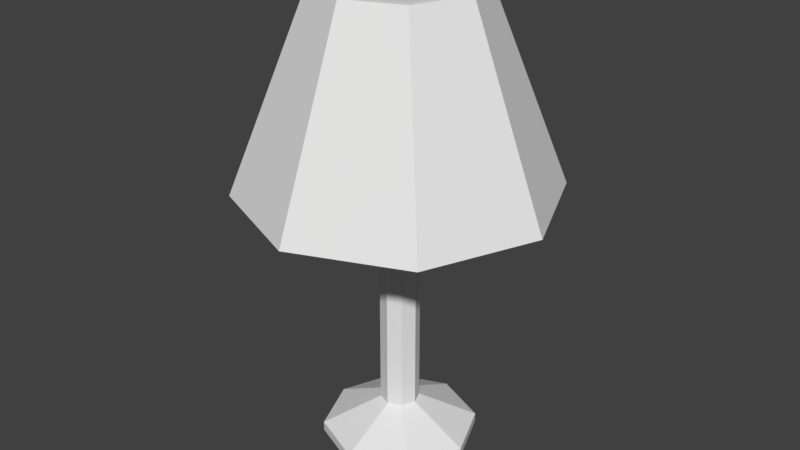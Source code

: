# Source: lamp.blend  (saved by Blender 2.79.0; exported with 4.5.12 LTS)
import bpy
from mathutils import Matrix  # noqa: F401  (used for matrix-valued properties, if any)

bpy.ops.wm.read_factory_settings(use_empty=True)
scene = bpy.context.scene
scene.name = 'Scene'

# ---- collections
col_collection_1 = bpy.data.collections.new('Collection 1'); scene.collection.children.link(col_collection_1)

# ---- materials (node trees are filled in below, after node groups)
mat_basematerial = bpy.data.materials.new('baseMaterial')
mat_basematerial.alpha_threshold = 0.0
mat_basematerial.use_transparent_shadow = False
mat_basematerial.roughness = 0.5
mat_altmaterial = bpy.data.materials.new('altMaterial')
mat_altmaterial.alpha_threshold = 0.0
mat_altmaterial.use_transparent_shadow = False
mat_altmaterial.roughness = 0.5

# ---- material node trees

# ---- world
world_world = bpy.data.worlds.new('World'); scene.world = world_world
world_world.color = (0.05127, 0.05127, 0.05127)
world_world.use_sun_shadow = False
world_world.sun_shadow_jitter_overblur = 0.0
world_world.cycles.sampling_method = 'MANUAL'

# ---- meshes
me_cube = bpy.data.meshes.new('Cube')
me_cube.from_pydata([(5.588e-10, 0.2778, -0.16), (-1.676e-09, 0.4778, -0.08), (0.1131, 0.2778, -0.1131), (0.05657, 0.4778, -0.05657), (0.16, 0.2778, 0.0), (0.08, 0.4778, -2.98e-08), (0.1131, 0.2778, 0.1131), (0.05657, 0.4778, 0.05657), (-1.343e-08, 0.2778, 0.16), (-8.67e-09, 0.4778, 0.08), (-0.1131, 0.2778, 0.1131), (-0.05657, 0.4778, 0.05657), (-0.16, 0.2778, 0.0), (-0.08, 0.4778, -2.98e-08), (-0.1131, 0.2778, -0.1131), (-0.05657, 0.4778, -0.05657), (-2.272e-09, 0.4778, -0.072), (0.05091, 0.4778, -0.05091), (0.072, 0.4778, -2.98e-08), (0.05091, 0.4778, 0.05091), (-8.567e-09, 0.4778, 0.072), (-0.05091, 0.4778, 0.05091), (-0.072, 0.4778, -2.98e-08), (-0.05091, 0.4778, -0.05091), (1.118e-10, 0.2778, -0.144), (0.1018, 0.2778, -0.1018), (0.144, 0.2778, 0.0), (0.1018, 0.2778, 0.1018), (-1.248e-08, 0.2778, 0.144), (-0.1018, 0.2778, 0.1018), (-0.144, 0.2778, 0.0), (-0.1018, 0.2778, -0.1018), (2.794e-09, 0.0116, -0.08), (-0.05657, 0.0116, -0.05657), (-0.08, 0.0116, 1.863e-09), (-0.05657, 0.0116, 0.05657), (9.788e-09, 0.0116, 0.08), (0.05657, 0.0116, 0.05657), (0.08, 0.0116, -2.794e-09), (0.05657, 0.0116, -0.05657), (5.774e-09, 0.0316, -0.04), (-0.02828, 0.0316, -0.02828), (-0.04, 0.0316, 0.0), (-0.02828, 0.0316, 0.02828), (9.271e-09, 0.0316, 0.04), (0.02828, 0.0316, 0.02828), (0.04, 0.0316, -3.725e-09), (0.02828, 0.0316, -0.02828), (7.451e-09, 0.0416, -0.02), (-0.01414, 0.0416, -0.01414), (-0.02, 0.0416, 0.0), (-0.01414, 0.0416, 0.01414), (9.199e-09, 0.0416, 0.02), (0.01414, 0.0416, 0.01414), (0.02, 0.0416, -3.725e-09), (0.01414, 0.0416, -0.01414), (7.451e-09, 0.3455, -0.02), (-0.01414, 0.3455, -0.01414), (-0.02, 0.3455, -2.98e-08), (-0.01414, 0.3455, 0.01414), (9.199e-09, 0.3455, 0.02), (0.01414, 0.3455, 0.01414), (0.02, 0.3455, -2.98e-08), (0.01414, 0.3455, -0.01414), (2.794e-09, 0.0016, -0.08), (-0.05657, 0.0016, -0.05657), (-0.08, 0.0016, 2.445e-09), (-0.05657, 0.0016, 0.05657), (9.788e-09, 0.0016, 0.08), (0.05657, 0.0016, 0.05657), (0.08, 0.0016, -1.979e-09), (0.05657, 0.0016, -0.05657)], [], [(0, 1, 3, 2), (2, 3, 5, 4), (4, 5, 7, 6), (6, 7, 9, 8), (8, 9, 11, 10), (10, 11, 13, 12), (12, 13, 15, 14), (14, 15, 1, 0), (7, 5, 18, 19), (13, 11, 21, 22), (9, 7, 19, 20), (15, 13, 22, 23), (5, 3, 17, 18), (11, 9, 20, 21), (1, 15, 23, 16), (3, 1, 16, 17), (12, 14, 31, 30), (2, 4, 26, 25), (8, 10, 29, 28), (14, 0, 24, 31), (0, 2, 25, 24), (4, 6, 27, 26), (10, 12, 30, 29), (6, 8, 28, 27), (21, 20, 28, 29), (22, 21, 29, 30), (23, 22, 30, 31), (16, 23, 31, 24), (17, 16, 24, 25), (18, 17, 25, 26), (19, 18, 26, 27), (20, 19, 27, 28), (38, 39, 47, 46), (36, 37, 45, 44), (34, 35, 43, 42), (32, 33, 41, 40), (39, 32, 40, 47), (37, 38, 46, 45), (35, 36, 44, 43), (33, 34, 42, 41), (42, 43, 51, 50), (40, 41, 49, 48), (47, 40, 48, 55), (45, 46, 54, 53), (43, 44, 52, 51), (41, 42, 50, 49), (46, 47, 55, 54), (44, 45, 53, 52), (54, 55, 63, 62), (52, 53, 61, 60), (50, 51, 59, 58), (48, 49, 57, 56), (55, 48, 56, 63), (53, 54, 62, 61), (51, 52, 60, 59), (49, 50, 58, 57), (39, 38, 70, 71), (37, 36, 68, 69), (35, 34, 66, 67), (33, 32, 64, 65), (32, 39, 71, 64), (38, 37, 69, 70), (36, 35, 67, 68), (34, 33, 65, 66), (68, 67, 64, 71), (65, 64, 67, 66), (69, 68, 71, 70), (60, 63, 56, 59), (57, 58, 59, 56), (61, 62, 63, 60)])
me_cube.polygons.foreach_set('use_smooth', [True] * 70)
me_cube.polygons.foreach_set('material_index', [1, 1, 1, 1, 1, 1, 1, 1, 1, 1, 1, 1, 1, 1, 1, 1, 1, 1, 1, 1, 1, 1, 1, 1, 1, 1, 1, 1, 1, 1, 1, 1, 0, 0, 0, 0, 0, 0, 0, 0, 0, 0, 0, 0, 0, 0, 0, 0, 0, 0, 0, 0, 0, 0, 0, 0, 0, 0, 0, 0, 0, 0, 0, 0, 0, 0, 0, 0, 0, 0])
_k = set([(0, 1), (0, 2), (0, 14), (1, 3), (1, 15), (2, 3), (2, 4), (3, 5), (4, 5), (4, 6), (5, 7), (6, 7), (6, 8), (7, 9), (8, 9), (8, 10), (9, 11), (10, 11), (10, 12), (11, 13), (12, 13), (12, 14), (13, 15), (14, 15), (16, 17), (16, 23), (16, 24), (17, 18), (17, 25), (18, 19), (18, 26), (19, 20), (19, 27), (20, 21), (20, 28), (21, 22), (21, 29), (22, 23), (22, 30), (23, 31), (24, 25), (24, 31), (25, 26), (26, 27), (27, 28), (28, 29), (29, 30), (30, 31), (32, 33), (32, 39), (32, 40), (32, 64), (33, 34), (33, 41), (33, 65), (34, 35), (34, 42), (34, 66), (35, 36), (35, 43), (35, 67), (36, 37), (36, 44), (36, 68), (37, 38), (37, 45), (37, 69), (38, 39), (38, 46), (38, 70), (39, 47), (39, 71), (40, 48), (41, 49), (42, 50), (43, 51), (44, 52), (45, 53), (46, 54), (47, 55), (48, 49), (48, 55), (48, 56), (49, 50), (49, 57), (50, 51), (50, 58), (51, 52), (51, 59), (52, 53), (52, 60), (53, 54), (53, 61), (54, 55), (54, 62), (55, 63), (56, 57), (56, 63), (57, 58), (58, 59), (59, 60), (60, 61), (61, 62), (62, 63), (64, 65), (64, 71), (65, 66), (66, 67), (67, 68), (68, 69), (69, 70), (70, 71)])
me_cube.attributes.new('sharp_edge', 'BOOLEAN', 'EDGE').data.foreach_set('value', [ (min(e.vertices), max(e.vertices)) in _k for e in me_cube.edges])
me_cube.materials.append(mat_basematerial)
me_cube.materials.append(mat_altmaterial)
me_cube.use_remesh_preserve_volume = False
me_cube.use_remesh_preserve_attributes = False
me_cube.use_mirror_vertex_groups = False
me_cube.update()
me_cube.normals_split_custom_set([tuple(v) for v in zip(*[iter([0.359, 0.3466, -0.8666, 0.359, 0.3466, -0.8666, 0.359, 0.3466, -0.8666, 0.359, 0.3466, -0.8666, 0.8666, 0.3466, -0.359, 0.8666, 0.3466, -0.359, 0.8666, 0.3466, -0.359, 0.8666, 0.3466, -0.359, 0.8666, 0.3466, 0.359, 0.8666, 0.3466, 0.359, 0.8666, 0.3466, 0.359, 0.8666, 0.3466, 0.359, 0.359, 0.3466, 0.8666, 0.359, 0.3466, 0.8666, 0.359, 0.3466, 0.8666, 0.359, 0.3466, 0.8666, -0.359, 0.3466, 0.8666, -0.359, 0.3466, 0.8666, -0.359, 0.3466, 0.8666, -0.359, 0.3466, 0.8666, -0.8666, 0.3466, 0.359, -0.8666, 0.3466, 0.359, -0.8666, 0.3466, 0.359, -0.8666, 0.3466, 0.359, -0.8666, 0.3466, -0.359, -0.8666, 0.3466, -0.359, -0.8666, 0.3466, -0.359, -0.8666, 0.3466, -0.359, -0.359, 0.3466, -0.8666, -0.359, 0.3466, -0.8666, -0.359, 0.3466, -0.8666, -0.359, 0.3466, -0.8666, -1.863e-06, 1.0, 1.083e-06, -1.863e-06, 1.0, -1.062e-12, -1.863e-06, 1.0, -1.042e-12, -1.863e-06, 1.0, 1.083e-06, -8.823e-07, 1.0, 0.0, -2.158e-06, 1.0, 2.166e-06, -2.158e-06, 1.0, 2.166e-06, -8.823e-07, 1.0, 0.0, -1.276e-06, 1.0, 2.166e-06, -1.863e-06, 1.0, 1.083e-06, -1.863e-06, 1.0, 1.083e-06, -1.276e-06, 1.0, 2.166e-06, 0.0, 1.0, 2.166e-06, -8.823e-07, 1.0, 0.0, -8.823e-07, 1.0, 0.0, 0.0, 1.0, 2.166e-06, -1.863e-06, 1.0, -1.062e-12, 0.0, 1.0, -3.249e-06, 0.0, 1.0, -3.249e-06, -1.863e-06, 1.0, -1.042e-12, -2.158e-06, 1.0, 2.166e-06, -1.276e-06, 1.0, 2.166e-06, -1.276e-06, 1.0, 2.166e-06, -2.158e-06, 1.0, 2.166e-06, 0.0, 1.0, 1.93e-13, 0.0, 1.0, 2.166e-06, 0.0, 1.0, 2.166e-06, 0.0, 1.0, 2.316e-13, 0.0, 1.0, -3.249e-06, 0.0, 1.0, 1.93e-13, 0.0, 1.0, 2.316e-13, 0.0, 1.0, -3.249e-06, 0.0, -1.0, -2.708e-07, 0.0, -1.0, 5.416e-07, 0.0, -1.0, 5.416e-07, 0.0, -1.0, -2.708e-07, 0.0, -1.0, 2.708e-07, 0.0, -1.0, -2.708e-07, 0.0, -1.0, -2.708e-07, 0.0, -1.0, 2.708e-07, 0.0, -1.0, -5.416e-07, 0.0, -1.0, -2.708e-07, 0.0, -1.0, -2.708e-07, 0.0, -1.0, -5.416e-07, 0.0, -1.0, 5.416e-07, 0.0, -1.0, 1.083e-06, 0.0, -1.0, 1.083e-06, 0.0, -1.0, 5.416e-07, 0.0, -1.0, 1.083e-06, 0.0, -1.0, 2.708e-07, 0.0, -1.0, 2.708e-07, 0.0, -1.0, 1.083e-06, 0.0, -1.0, -2.708e-07, 0.0, -1.0, -5.416e-07, 0.0, -1.0, -5.416e-07, 0.0, -1.0, -2.708e-07, 0.0, -1.0, -2.708e-07, 0.0, -1.0, -2.708e-07, 0.0, -1.0, -2.708e-07, 0.0, -1.0, -2.708e-07, 0.0, -1.0, -5.416e-07, 0.0, -1.0, -5.416e-07, 0.0, -1.0, -5.416e-07, 0.0, -1.0, -5.416e-07, 0.3631, -0.3156, -0.8767, 0.3631, -0.3156, -0.8767, 0.3631, -0.3156, -0.8767, 0.3631, -0.3156, -0.8767, 0.8767, -0.3156, -0.3631, 0.8767, -0.3156, -0.3631, 0.8767, -0.3156, -0.3631, 0.8767, -0.3156, -0.3631, 0.8767, -0.3156, 0.3631, 0.8767, -0.3156, 0.3631, 0.8767, -0.3156, 0.3631, 0.8767, -0.3156, 0.3631, 0.3631, -0.3156, 0.8767, 0.3631, -0.3156, 0.8767, 0.3631, -0.3156, 0.8767, 0.3631, -0.3156, 0.8767, -0.3631, -0.3156, 0.8767, -0.3631, -0.3156, 0.8767, -0.3631, -0.3156, 0.8767, -0.3631, -0.3156, 0.8767, -0.8767, -0.3156, 0.3631, -0.8767, -0.3156, 0.3631, -0.8767, -0.3156, 0.3631, -0.8767, -0.3156, 0.3631, -0.8767, -0.3156, -0.3631, -0.8767, -0.3156, -0.3631, -0.8767, -0.3156, -0.3631, -0.8767, -0.3156, -0.3631, -0.3631, -0.3156, -0.8767, -0.3631, -0.3156, -0.8767, -0.3631, -0.3156, -0.8767, -0.3631, -0.3156, -0.8767, 0.4397, 0.8795, -0.1821, 0.4397, 0.8795, -0.1821, 0.4397, 0.8795, -0.1821, 0.4397, 0.8795, -0.1821, 0.1821, 0.8795, 0.4397, 0.1821, 0.8795, 0.4397, 0.1821, 0.8795, 0.4397, 0.1821, 0.8795, 0.4397, -0.4397, 0.8795, 0.1821, -0.4397, 0.8795, 0.1821, -0.4397, 0.8795, 0.1821, -0.4397, 0.8795, 0.1821, -0.1821, 0.8795, -0.4397, -0.1821, 0.8795, -0.4397, -0.1821, 0.8795, -0.4397, -0.1821, 0.8795, -0.4397, 0.1821, 0.8795, -0.4397, 0.1821, 0.8795, -0.4397, 0.1821, 0.8795, -0.4397, 0.1821, 0.8795, -0.4397, 0.4397, 0.8795, 0.1821, 0.4397, 0.8795, 0.1821, 0.4397, 0.8795, 0.1821, 0.4397, 0.8795, 0.1821, -0.1821, 0.8795, 0.4397, -0.1821, 0.8795, 0.4397, -0.1821, 0.8795, 0.4397, -0.1821, 0.8795, 0.4397, -0.4397, 0.8795, -0.1821, -0.4397, 0.8795, -0.1821, -0.4397, 0.8795, -0.1821, -0.4397, 0.8795, -0.1821, -0.4397, 0.8795, 0.1821, -0.4397, 0.8795, 0.1821, -0.4397, 0.8795, 0.1821, -0.4397, 0.8795, 0.1821, -0.1821, 0.8795, -0.4397, -0.1821, 0.8795, -0.4397, -0.1821, 0.8795, -0.4397, -0.1821, 0.8795, -0.4397, 0.1821, 0.8795, -0.4397, 0.1821, 0.8795, -0.4397, 0.1821, 0.8795, -0.4397, 0.1821, 0.8795, -0.4397, 0.4397, 0.8795, 0.1821, 0.4397, 0.8795, 0.1821, 0.4397, 0.8795, 0.1821, 0.4397, 0.8795, 0.1821, -0.1821, 0.8795, 0.4397, -0.1821, 0.8795, 0.4397, -0.1821, 0.8795, 0.4397, -0.1821, 0.8795, 0.4397, -0.4397, 0.8795, -0.1821, -0.4397, 0.8795, -0.1821, -0.4397, 0.8795, -0.1821, -0.4397, 0.8795, -0.1821, 0.4397, 0.8795, -0.1821, 0.4397, 0.8795, -0.1821, 0.4397, 0.8795, -0.1821, 0.4397, 0.8795, -0.1821, 0.1821, 0.8795, 0.4397, 0.1821, 0.8795, 0.4397, 0.1821, 0.8795, 0.4397, 0.1821, 0.8795, 0.4397, 0.9239, -2.816e-08, -0.3827, 0.9239, -2.816e-08, -0.3827, 0.9239, -2.816e-08, -0.3827, 0.9239, -2.816e-08, -0.3827, 0.3827, 3.676e-08, 0.9239, 0.3827, 3.676e-08, 0.9239, 0.3827, 3.676e-08, 0.9239, 0.3827, 3.676e-08, 0.9239, -0.9239, 2.503e-08, 0.3827, -0.9239, 2.503e-08, 0.3827, -0.9239, 2.503e-08, 0.3827, -0.9239, 2.503e-08, 0.3827, -0.3827, -3.911e-08, -0.9239, -0.3827, -3.911e-08, -0.9239, -0.3827, -3.911e-08, -0.9239, -0.3827, -3.911e-08, -0.9239, 0.3827, -3.989e-08, -0.9239, 0.3827, -3.989e-08, -0.9239, 0.3827, -3.989e-08, -0.9239, 0.3827, -3.989e-08, -0.9239, 0.9239, 2.19e-08, 0.3827, 0.9239, 2.19e-08, 0.3827, 0.9239, 2.19e-08, 0.3827, 0.9239, 2.19e-08, 0.3827, -0.3827, 3.911e-08, 0.9239, -0.3827, 3.911e-08, 0.9239, -0.3827, 3.911e-08, 0.9239, -0.3827, 3.911e-08, 0.9239, -0.9239, -2.816e-08, -0.3827, -0.9239, -2.816e-08, -0.3827, -0.9239, -2.816e-08, -0.3827, -0.9239, -2.816e-08, -0.3827, 0.9239, 0.0, -0.3827, 0.9239, 0.0, -0.3827, 0.9239, 0.0, -0.3827, 0.9239, 0.0, -0.3827, 0.3827, 0.0, 0.9239, 0.3827, 0.0, 0.9239, 0.3827, 0.0, 0.9239, 0.3827, 0.0, 0.9239, -0.9239, -3.803e-07, 0.3827, -0.9239, -3.803e-07, 0.3827, -0.9239, -3.803e-07, 0.3827, -0.9239, -3.803e-07, 0.3827, -0.3827, 0.0, -0.9239, -0.3827, 0.0, -0.9239, -0.3827, 0.0, -0.9239, -0.3827, 0.0, -0.9239, 0.3827, 0.0, -0.9239, 0.3827, 0.0, -0.9239, 0.3827, 0.0, -0.9239, 0.3827, 0.0, -0.9239, 0.9239, 0.0, 0.3827, 0.9239, 0.0, 0.3827, 0.9239, 0.0, 0.3827, 0.9239, 0.0, 0.3827, -0.3827, 0.0, 0.9239, -0.3827, 0.0, 0.9239, -0.3827, 0.0, 0.9239, -0.3827, 0.0, 0.9239, -0.9239, 3.803e-07, -0.3827, -0.9239, 3.803e-07, -0.3827, -0.9239, 3.803e-07, -0.3827, -0.9239, 3.803e-07, -0.3827, 1.231e-08, -1.0, 4.127e-08, -3.215e-09, -1.0, 4.234e-08, -3.215e-09, -1.0, 4.234e-08, 1.231e-08, -1.0, 4.127e-08, -3.692e-08, -1.0, 3.537e-08, -3.215e-09, -1.0, 4.234e-08, -3.215e-09, -1.0, 4.234e-08, -3.692e-08, -1.0, 3.537e-08, 9.644e-09, -1.0, 3.216e-08, 1.231e-08, -1.0, 4.127e-08, 1.231e-08, -1.0, 4.127e-08, 9.644e-09, -1.0, 3.216e-08, 0.0, 1.0, 0.0, 0.0, 1.0, 0.0, 0.0, 1.0, 0.0, 0.0, 1.0, 0.0, 0.0, 1.0, 0.0, 0.0, 1.0, 0.0, 0.0, 1.0, 0.0, 0.0, 1.0, 0.0, 0.0, 1.0, 0.0, 0.0, 1.0, 0.0, 0.0, 1.0, 0.0, 0.0, 1.0, 0.0])] * 3)])

# ---- objects
ob_lamp = bpy.data.objects.new('lamp', me_cube)

# ---- transforms, parenting, visibility, modifiers, constraints
ob_lamp.location = (0.0, 0.0, 0.0)
ob_lamp.delta_rotation_euler = (1.571, 0.0, 0.0)
ob_lamp.color = (0.8, 0.8, 0.8, 1.0)
ob_lamp.lineart.crease_threshold = 0.0

# ---- collection membership
col_collection_1.objects.link(ob_lamp)

# ---- scene / render settings (as saved in the file)
scene.frame_start = 1; scene.frame_end = 250; scene.frame_set(1)
scene.render.engine = 'BLENDER_EEVEE_NEXT'
scene.render.dither_intensity = 0.0
scene.cycles.use_denoising = False
scene.cycles.samples = 128
scene.cycles.sampling_pattern = 'TABULATED_SOBOL'
scene.cycles.use_adaptive_sampling = False
scene.cycles.use_light_tree = False
scene.cycles.blur_glossy = 0.0
scene.cycles.sample_clamp_indirect = 0.0
scene.view_settings.view_transform = 'Standard'
bpy.context.view_layer.update()

# ---- added for rendering (the .blend has no active camera and no usable light): camera, sun
cam_auto = bpy.data.cameras.new('AutoCamera')
cam_auto.lens = 50.0
cam_auto.sensor_width = 36.0
cam_auto.clip_end = 1000.0
ob_auto_camera = bpy.data.objects.new('AutoCamera', cam_auto)
scene.collection.objects.link(ob_auto_camera)
ob_auto_camera.location = (0.607785, -0.729343, 0.725907)
ob_auto_camera.rotation_euler = (1.09748, -7.21219e-08, 0.694738)
scene.camera = ob_auto_camera
light_auto_sun = bpy.data.lights.new('AutoSun', 'SUN')
light_auto_sun.energy = 3.0
light_auto_sun.angle = 0.0523599
ob_auto_sun = bpy.data.objects.new('AutoSun', light_auto_sun)
scene.collection.objects.link(ob_auto_sun)
ob_auto_sun.rotation_euler = (0.872665, 0.174533, 0.523599)
bpy.context.view_layer.update()
